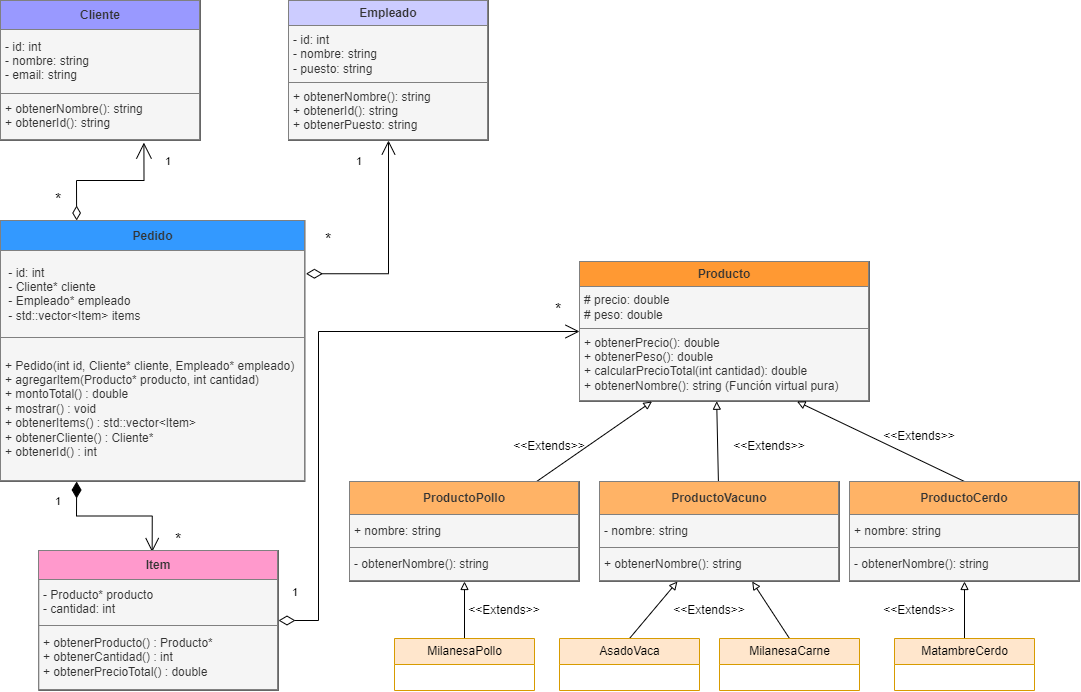

The diagram above was exported from draw.io. Its source (the exported page's mxGraphModel, read from the mxfile embedded in the PNG):
<mxGraphModel dx="1495" dy="1528" grid="1" gridSize="10" guides="1" tooltips="1" connect="1" arrows="1" fold="1" page="1" pageScale="1" pageWidth="1169" pageHeight="827" background="#ffffff" math="0" shadow="0">
  <root>
    <mxCell id="0" />
    <mxCell id="1" parent="0" />
    <mxCell id="66" style="edgeStyle=orthogonalEdgeStyle;rounded=0;jumpSize=6;html=1;strokeColor=#000000;strokeWidth=1;fontSize=11;fontColor=#000000;startArrow=open;startFill=0;endArrow=diamondThin;endFill=0;startSize=14;endSize=12;targetPerimeterSpacing=0;entryX=0.25;entryY=0;entryDx=0;entryDy=0;exitX=0.717;exitY=1.015;exitDx=0;exitDy=0;exitPerimeter=0;" edge="1" parent="1" source="13" target="45">
      <mxGeometry relative="1" as="geometry" />
    </mxCell>
    <mxCell id="13" value="&lt;table border=&quot;1&quot; width=&quot;100%&quot; height=&quot;100%&quot; cellpadding=&quot;4&quot; style=&quot;width:100%;height:100%;border-collapse:collapse;&quot;&gt;&lt;tbody&gt;&lt;tr&gt;&lt;th style=&quot;background-color: rgb(153, 153, 255);&quot; align=&quot;center&quot;&gt;Cliente&lt;/th&gt;&lt;/tr&gt;&lt;tr&gt;&lt;td&gt;- id: int&lt;br&gt;- nombre: string&lt;br&gt;- email: string&lt;/td&gt;&lt;/tr&gt;&lt;tr&gt;&lt;td&gt;+ obtenerNombre(): string&lt;br&gt;+ obtenerId(): string&lt;/td&gt;&lt;/tr&gt;&lt;/tbody&gt;&lt;/table&gt;" style="text;html=1;whiteSpace=wrap;strokeColor=#666666;fillColor=#f5f5f5;overflow=fill;fontColor=#333333;labelBackgroundColor=none;labelBorderColor=none;" parent="1" vertex="1">
      <mxGeometry x="62" y="60" width="200" height="140" as="geometry" />
    </mxCell>
    <mxCell id="14" value="&lt;table border=&quot;1&quot; width=&quot;100%&quot; height=&quot;100%&quot; cellpadding=&quot;4&quot; style=&quot;width:100%;height:100%;border-collapse:collapse;&quot;&gt;&lt;tbody&gt;&lt;tr&gt;&lt;th style=&quot;background-color: rgb(204, 204, 255);&quot; align=&quot;center&quot;&gt;Empleado&lt;/th&gt;&lt;/tr&gt;&lt;tr&gt;&lt;td&gt;- id: int&lt;br&gt;- nombre: string&lt;br&gt;- puesto: string&lt;/td&gt;&lt;/tr&gt;&lt;tr&gt;&lt;td&gt;+ obtenerNombre(): string&lt;br&gt;+ obtenerId(): string&lt;br&gt;+ obtenerPuesto: string&lt;/td&gt;&lt;/tr&gt;&lt;/tbody&gt;&lt;/table&gt;" style="text;html=1;whiteSpace=wrap;strokeColor=#666666;fillColor=#f5f5f5;overflow=fill;fontColor=#333333;labelBackgroundColor=none;labelBorderColor=none;" parent="1" vertex="1">
      <mxGeometry x="350" y="60" width="200" height="140" as="geometry" />
    </mxCell>
    <mxCell id="15" value="&lt;table border=&quot;1&quot; width=&quot;100%&quot; height=&quot;100%&quot; cellpadding=&quot;4&quot; style=&quot;width:100%;height:100%;border-collapse:collapse;&quot;&gt;&lt;tbody&gt;&lt;tr&gt;&lt;th style=&quot;background-color: rgb(255, 153, 51);&quot; align=&quot;center&quot;&gt;Producto&lt;/th&gt;&lt;/tr&gt;&lt;tr&gt;&lt;td&gt;# precio: double&lt;br&gt;# peso: double&lt;br&gt;&lt;/td&gt;&lt;/tr&gt;&lt;tr&gt;&lt;td&gt;+ obtenerPrecio(): double&lt;br&gt;+ obtenerPeso(): double&lt;br&gt;+ calcularPrecioTotal(int cantidad): double&lt;br&gt;&lt;span class=&quot;hljs-operator&quot;&gt;+&lt;/span&gt;&amp;nbsp;obtenerNombre(): string (Función virtual pura)&lt;br&gt;&lt;/td&gt;&lt;/tr&gt;&lt;/tbody&gt;&lt;/table&gt;" style="text;html=1;whiteSpace=wrap;strokeColor=#666666;fillColor=#f5f5f5;overflow=fill;labelBackgroundColor=none;labelBorderColor=none;fillStyle=auto;shadow=0;rounded=0;glass=0;fontColor=#333333;" vertex="1" parent="1">
      <mxGeometry x="641" y="321" width="290" height="140" as="geometry" />
    </mxCell>
    <mxCell id="41" style="edgeStyle=none;html=1;exitX=0.5;exitY=0;exitDx=0;exitDy=0;entryX=0.5;entryY=1;entryDx=0;entryDy=0;strokeColor=#000000;fontColor=#000000;endArrow=block;endFill=0;" edge="1" parent="1" source="17" target="31">
      <mxGeometry relative="1" as="geometry" />
    </mxCell>
    <mxCell id="17" value="&lt;font color=&quot;#000000&quot;&gt;MatambreCerdo&lt;/font&gt;" style="swimlane;fontStyle=0;childLayout=stackLayout;horizontal=1;startSize=26;fillColor=#ffe6cc;horizontalStack=0;resizeParent=1;resizeParentMax=0;resizeLast=0;collapsible=1;marginBottom=0;html=1;strokeColor=#d79b00;" vertex="1" parent="1">
      <mxGeometry x="956" y="698" width="140" height="52" as="geometry" />
    </mxCell>
    <mxCell id="40" style="edgeStyle=none;html=1;exitX=0.5;exitY=0;exitDx=0;exitDy=0;strokeColor=#000000;fontColor=#000000;endArrow=block;endFill=0;" edge="1" parent="1" source="21" target="30">
      <mxGeometry relative="1" as="geometry" />
    </mxCell>
    <mxCell id="21" value="&lt;font color=&quot;#000000&quot;&gt;MilanesaCarne&lt;/font&gt;" style="swimlane;fontStyle=0;childLayout=stackLayout;horizontal=1;startSize=26;fillColor=#ffe6cc;horizontalStack=0;resizeParent=1;resizeParentMax=0;resizeLast=0;collapsible=1;marginBottom=0;html=1;strokeColor=#d79b00;" vertex="1" parent="1">
      <mxGeometry x="781" y="698" width="140" height="52" as="geometry" />
    </mxCell>
    <mxCell id="39" style="edgeStyle=none;html=1;exitX=0.5;exitY=0;exitDx=0;exitDy=0;strokeColor=#000000;fontColor=#000000;endArrow=block;endFill=0;" edge="1" parent="1" source="22" target="30">
      <mxGeometry relative="1" as="geometry" />
    </mxCell>
    <mxCell id="22" value="&lt;font color=&quot;#000000&quot;&gt;AsadoVaca&lt;/font&gt;" style="swimlane;fontStyle=0;childLayout=stackLayout;horizontal=1;startSize=26;fillColor=#ffe6cc;horizontalStack=0;resizeParent=1;resizeParentMax=0;resizeLast=0;collapsible=1;marginBottom=0;html=1;strokeColor=#d79b00;" vertex="1" parent="1">
      <mxGeometry x="621" y="698" width="140" height="52" as="geometry" />
    </mxCell>
    <mxCell id="38" style="edgeStyle=none;html=1;exitX=0.5;exitY=0;exitDx=0;exitDy=0;entryX=0.5;entryY=1;entryDx=0;entryDy=0;strokeColor=#000000;fontColor=#000000;endArrow=block;endFill=0;" edge="1" parent="1" source="23" target="29">
      <mxGeometry relative="1" as="geometry" />
    </mxCell>
    <mxCell id="23" value="&lt;font color=&quot;#000000&quot;&gt;MilanesaPollo&lt;/font&gt;" style="swimlane;fontStyle=0;childLayout=stackLayout;horizontal=1;startSize=26;fillColor=#ffe6cc;horizontalStack=0;resizeParent=1;resizeParentMax=0;resizeLast=0;collapsible=1;marginBottom=0;html=1;strokeColor=#d79b00;" vertex="1" parent="1">
      <mxGeometry x="456" y="698" width="140" height="52" as="geometry" />
    </mxCell>
    <mxCell id="32" style="edgeStyle=none;html=1;entryX=0.25;entryY=1;entryDx=0;entryDy=0;strokeColor=#000000;fontColor=#000000;endArrow=block;endFill=0;" edge="1" parent="1" source="29" target="15">
      <mxGeometry relative="1" as="geometry" />
    </mxCell>
    <mxCell id="29" value="&lt;table border=&quot;1&quot; width=&quot;100%&quot; height=&quot;100%&quot; cellpadding=&quot;4&quot; style=&quot;width:100%;height:100%;border-collapse:collapse;&quot;&gt;&lt;tbody&gt;&lt;tr&gt;&lt;th style=&quot;background-color: rgb(255, 179, 102);&quot; align=&quot;center&quot;&gt;ProductoPollo&lt;/th&gt;&lt;/tr&gt;&lt;tr&gt;&lt;td&gt;+ nombre: string&lt;br&gt;&lt;/td&gt;&lt;/tr&gt;&lt;tr&gt;&lt;td&gt;- obtenerNombre(): string&lt;br&gt;&lt;/td&gt;&lt;/tr&gt;&lt;/tbody&gt;&lt;/table&gt;" style="text;html=1;whiteSpace=wrap;strokeColor=#666666;fillColor=#f5f5f5;overflow=fill;fontColor=#333333;labelBackgroundColor=none;labelBorderColor=none;" vertex="1" parent="1">
      <mxGeometry x="411" y="541" width="230" height="100" as="geometry" />
    </mxCell>
    <mxCell id="33" style="edgeStyle=none;html=1;strokeColor=#000000;fontColor=#000000;endArrow=block;endFill=0;entryX=0.473;entryY=0.998;entryDx=0;entryDy=0;entryPerimeter=0;" edge="1" parent="1" source="30" target="15">
      <mxGeometry relative="1" as="geometry">
        <mxPoint x="781" y="481" as="targetPoint" />
      </mxGeometry>
    </mxCell>
    <mxCell id="30" value="&lt;table border=&quot;1&quot; width=&quot;100%&quot; height=&quot;100%&quot; cellpadding=&quot;4&quot; style=&quot;width:100%;height:100%;border-collapse:collapse;&quot;&gt;&lt;tbody&gt;&lt;tr&gt;&lt;th style=&quot;background-color: rgb(255, 179, 102);&quot; align=&quot;center&quot;&gt;ProductoVacuno&lt;/th&gt;&lt;/tr&gt;&lt;tr&gt;&lt;td&gt;- nombre: string&lt;br&gt;&lt;/td&gt;&lt;/tr&gt;&lt;tr&gt;&lt;td&gt;+ obtenerNombre(): string&lt;br&gt;&lt;/td&gt;&lt;/tr&gt;&lt;/tbody&gt;&lt;/table&gt;" style="text;html=1;whiteSpace=wrap;strokeColor=#666666;fillColor=#f5f5f5;overflow=fill;fontColor=#333333;labelBackgroundColor=none;labelBorderColor=none;" vertex="1" parent="1">
      <mxGeometry x="661" y="541" width="240" height="100" as="geometry" />
    </mxCell>
    <mxCell id="34" style="edgeStyle=none;html=1;exitX=0.5;exitY=0;exitDx=0;exitDy=0;entryX=0.75;entryY=1;entryDx=0;entryDy=0;strokeColor=#000000;fontColor=#000000;endArrow=block;endFill=0;" edge="1" parent="1" source="31" target="15">
      <mxGeometry relative="1" as="geometry" />
    </mxCell>
    <mxCell id="31" value="&lt;table border=&quot;1&quot; width=&quot;100%&quot; height=&quot;100%&quot; cellpadding=&quot;4&quot; style=&quot;width:100%;height:100%;border-collapse:collapse;&quot;&gt;&lt;tbody&gt;&lt;tr&gt;&lt;th style=&quot;background-color: rgb(255, 179, 102);&quot; align=&quot;center&quot;&gt;ProductoCerdo&lt;/th&gt;&lt;/tr&gt;&lt;tr&gt;&lt;td&gt;+ nombre: string&lt;br&gt;&lt;/td&gt;&lt;/tr&gt;&lt;tr&gt;&lt;td&gt;- obtenerNombre(): string&lt;br&gt;&lt;/td&gt;&lt;/tr&gt;&lt;/tbody&gt;&lt;/table&gt;" style="text;html=1;whiteSpace=wrap;strokeColor=#666666;fillColor=#f5f5f5;overflow=fill;fontColor=#333333;labelBackgroundColor=none;labelBorderColor=none;" vertex="1" parent="1">
      <mxGeometry x="911" y="541" width="230" height="100" as="geometry" />
    </mxCell>
    <mxCell id="35" value="&amp;lt;&amp;lt;Extends&amp;gt;&amp;gt;" style="text;html=1;strokeColor=none;fillColor=none;align=center;verticalAlign=middle;whiteSpace=wrap;rounded=0;fontColor=#000000;" vertex="1" parent="1">
      <mxGeometry x="951" y="481" width="60" height="30" as="geometry" />
    </mxCell>
    <mxCell id="36" value="&amp;lt;&amp;lt;Extends&amp;gt;&amp;gt;" style="text;html=1;strokeColor=none;fillColor=none;align=center;verticalAlign=middle;whiteSpace=wrap;rounded=0;fontColor=#000000;" vertex="1" parent="1">
      <mxGeometry x="801" y="491" width="60" height="30" as="geometry" />
    </mxCell>
    <mxCell id="37" value="&amp;lt;&amp;lt;Extends&amp;gt;&amp;gt;" style="text;html=1;strokeColor=none;fillColor=none;align=center;verticalAlign=middle;whiteSpace=wrap;rounded=0;fontColor=#000000;" vertex="1" parent="1">
      <mxGeometry x="581" y="491" width="60" height="30" as="geometry" />
    </mxCell>
    <mxCell id="42" value="&amp;lt;&amp;lt;Extends&amp;gt;&amp;gt;" style="text;html=1;strokeColor=none;fillColor=none;align=center;verticalAlign=middle;whiteSpace=wrap;rounded=0;fontColor=#000000;" vertex="1" parent="1">
      <mxGeometry x="536" y="655" width="60" height="30" as="geometry" />
    </mxCell>
    <mxCell id="43" value="&amp;lt;&amp;lt;Extends&amp;gt;&amp;gt;" style="text;html=1;strokeColor=none;fillColor=none;align=center;verticalAlign=middle;whiteSpace=wrap;rounded=0;fontColor=#000000;" vertex="1" parent="1">
      <mxGeometry x="741" y="655" width="60" height="30" as="geometry" />
    </mxCell>
    <mxCell id="44" value="&amp;lt;&amp;lt;Extends&amp;gt;&amp;gt;" style="text;html=1;strokeColor=none;fillColor=none;align=center;verticalAlign=middle;whiteSpace=wrap;rounded=0;fontColor=#000000;" vertex="1" parent="1">
      <mxGeometry x="951" y="655" width="60" height="30" as="geometry" />
    </mxCell>
    <mxCell id="63" style="edgeStyle=orthogonalEdgeStyle;rounded=0;jumpSize=6;html=1;entryX=0.473;entryY=0.011;entryDx=0;entryDy=0;entryPerimeter=0;strokeColor=#000000;strokeWidth=1;fontSize=11;fontColor=#000000;startArrow=diamondThin;startFill=1;endArrow=open;endFill=0;startSize=14;endSize=12;targetPerimeterSpacing=0;exitX=0.25;exitY=1;exitDx=0;exitDy=0;" edge="1" parent="1" source="45" target="46">
      <mxGeometry relative="1" as="geometry">
        <mxPoint x="210" y="520" as="sourcePoint" />
      </mxGeometry>
    </mxCell>
    <mxCell id="45" value="&lt;table border=&quot;1&quot; width=&quot;100%&quot; height=&quot;100%&quot; cellpadding=&quot;4&quot; style=&quot;width:100%;height:100%;border-collapse:collapse;&quot;&gt;&lt;tbody&gt;&lt;tr&gt;&lt;th style=&quot;background-color: rgb(51, 153, 255);&quot; align=&quot;center&quot;&gt;Pedido&lt;/th&gt;&lt;/tr&gt;&lt;tr&gt;&lt;td&gt;&amp;nbsp;- id: int&lt;br&gt;&amp;nbsp;- Cliente* cliente&lt;br&gt;&amp;nbsp;- Empleado* empleado&lt;br&gt;&amp;nbsp;- std::vector&amp;lt;Item&amp;gt; items&lt;br&gt;&lt;/td&gt;&lt;/tr&gt;&lt;tr&gt;&lt;td&gt;+ Pedido(int id, Cliente* cliente, Empleado* empleado)&lt;br&gt;+ agregarItem(Producto* producto, int cantidad)&lt;br&gt;    + montoTotal() : double&lt;br&gt;+ mostrar() : void&lt;br&gt;+ obtenerItems() : std::vector&amp;lt;Item&amp;gt;&lt;br&gt;+ obtenerCliente() : Cliente*&lt;br&gt;    + obtenerId() : int&lt;br&gt;&lt;/td&gt;&lt;/tr&gt;&lt;/tbody&gt;&lt;/table&gt;" style="text;html=1;whiteSpace=wrap;strokeColor=#666666;fillColor=#f5f5f5;overflow=fill;fontColor=#333333;labelBackgroundColor=none;labelBorderColor=none;" vertex="1" parent="1">
      <mxGeometry x="62" y="280" width="304.5" height="261" as="geometry" />
    </mxCell>
    <mxCell id="59" style="edgeStyle=orthogonalEdgeStyle;rounded=0;jumpSize=6;html=1;entryX=0;entryY=0.5;entryDx=0;entryDy=0;strokeColor=#000000;strokeWidth=1;fontSize=11;fontColor=#000000;endArrow=open;endFill=0;targetPerimeterSpacing=0;endSize=12;startSize=14;startArrow=diamondThin;startFill=0;" edge="1" parent="1" source="46" target="15">
      <mxGeometry relative="1" as="geometry">
        <Array as="points">
          <mxPoint x="380" y="680" />
          <mxPoint x="380" y="391" />
        </Array>
      </mxGeometry>
    </mxCell>
    <mxCell id="46" value="&lt;table border=&quot;1&quot; width=&quot;100%&quot; height=&quot;100%&quot; cellpadding=&quot;4&quot; style=&quot;width:100%;height:100%;border-collapse:collapse;&quot;&gt;&lt;tbody&gt;&lt;tr&gt;&lt;th style=&quot;background-color: rgb(255, 153, 204);&quot; align=&quot;center&quot;&gt;Item&lt;/th&gt;&lt;/tr&gt;&lt;tr&gt;&lt;td&gt;- Producto* producto&lt;br&gt;- cantidad: int&lt;br&gt;&lt;/td&gt;&lt;/tr&gt;&lt;tr&gt;&lt;td&gt;+ obtenerProducto() : Producto*&lt;br&gt;    + obtenerCantidad() : int&lt;br&gt;    + obtenerPrecioTotal() : double&lt;br&gt;&lt;/td&gt;&lt;/tr&gt;&lt;/tbody&gt;&lt;/table&gt;" style="text;html=1;whiteSpace=wrap;strokeColor=#666666;fillColor=#f5f5f5;overflow=fill;fontColor=#333333;labelBackgroundColor=none;labelBorderColor=none;" vertex="1" parent="1">
      <mxGeometry x="100.25" y="610" width="239.75" height="140" as="geometry" />
    </mxCell>
    <mxCell id="53" value="" style="endArrow=open;html=1;endSize=12;startArrow=diamondThin;startSize=14;startFill=0;edgeStyle=orthogonalEdgeStyle;rounded=0;exitX=1.003;exitY=0.204;exitDx=0;exitDy=0;exitPerimeter=0;strokeColor=#000000;" edge="1" parent="1" source="45" target="14">
      <mxGeometry x="-0.0909" y="-100" relative="1" as="geometry">
        <mxPoint x="301" y="250" as="sourcePoint" />
        <mxPoint x="411" y="250" as="targetPoint" />
        <mxPoint as="offset" />
      </mxGeometry>
    </mxCell>
    <mxCell id="56" value="&lt;p style=&quot;line-height: 100%;&quot;&gt;&lt;font style=&quot;font-size: 16px;&quot;&gt;*&lt;/font&gt;&lt;/p&gt;" style="text;html=1;strokeColor=none;fillColor=none;align=center;verticalAlign=middle;whiteSpace=wrap;rounded=0;shadow=0;glass=0;labelBackgroundColor=none;sketch=0;fillStyle=auto;fontColor=#000000;strokeWidth=2;" vertex="1" parent="1">
      <mxGeometry x="380" y="290" width="20" height="20" as="geometry" />
    </mxCell>
    <mxCell id="58" value="&lt;p style=&quot;line-height: 100%;&quot;&gt;&lt;font style=&quot;font-size: 11px;&quot;&gt;1&lt;/font&gt;&lt;/p&gt;" style="text;html=1;strokeColor=none;fillColor=none;align=center;verticalAlign=middle;whiteSpace=wrap;rounded=0;shadow=0;glass=0;labelBackgroundColor=none;sketch=0;fillStyle=auto;fontColor=#000000;strokeWidth=2;" vertex="1" parent="1">
      <mxGeometry x="411" y="210" width="20" height="20" as="geometry" />
    </mxCell>
    <mxCell id="60" value="&lt;p style=&quot;line-height: 100%;&quot;&gt;&lt;font style=&quot;font-size: 11px;&quot;&gt;1&lt;/font&gt;&lt;/p&gt;" style="text;html=1;strokeColor=none;fillColor=none;align=center;verticalAlign=middle;whiteSpace=wrap;rounded=0;shadow=0;glass=0;labelBackgroundColor=none;sketch=0;fillStyle=auto;fontColor=#000000;strokeWidth=2;" vertex="1" parent="1">
      <mxGeometry x="346.5" y="641" width="20" height="20" as="geometry" />
    </mxCell>
    <mxCell id="61" value="&lt;p style=&quot;line-height: 100%;&quot;&gt;&lt;font style=&quot;font-size: 16px;&quot;&gt;*&lt;/font&gt;&lt;/p&gt;" style="text;html=1;strokeColor=none;fillColor=none;align=center;verticalAlign=middle;whiteSpace=wrap;rounded=0;shadow=0;glass=0;labelBackgroundColor=none;sketch=0;fillStyle=auto;fontColor=#000000;strokeWidth=2;" vertex="1" parent="1">
      <mxGeometry x="610" y="360" width="20" height="20" as="geometry" />
    </mxCell>
    <mxCell id="64" value="&lt;p style=&quot;line-height: 100%;&quot;&gt;&lt;font style=&quot;font-size: 11px;&quot;&gt;1&lt;/font&gt;&lt;/p&gt;" style="text;html=1;strokeColor=none;fillColor=none;align=center;verticalAlign=middle;whiteSpace=wrap;rounded=0;shadow=0;glass=0;labelBackgroundColor=none;sketch=0;fillStyle=auto;fontColor=#000000;strokeWidth=2;" vertex="1" parent="1">
      <mxGeometry x="110" y="550" width="20" height="20" as="geometry" />
    </mxCell>
    <mxCell id="65" value="&lt;p style=&quot;line-height: 100%;&quot;&gt;&lt;font style=&quot;font-size: 16px;&quot;&gt;*&lt;/font&gt;&lt;/p&gt;" style="text;html=1;strokeColor=none;fillColor=none;align=center;verticalAlign=middle;whiteSpace=wrap;rounded=0;shadow=0;glass=0;labelBackgroundColor=none;sketch=0;fillStyle=auto;fontColor=#000000;strokeWidth=2;" vertex="1" parent="1">
      <mxGeometry x="230" y="590" width="20" height="20" as="geometry" />
    </mxCell>
    <mxCell id="67" value="&lt;p style=&quot;line-height: 100%;&quot;&gt;&lt;font style=&quot;font-size: 16px;&quot;&gt;*&lt;/font&gt;&lt;/p&gt;" style="text;html=1;strokeColor=none;fillColor=none;align=center;verticalAlign=middle;whiteSpace=wrap;rounded=0;shadow=0;glass=0;labelBackgroundColor=none;sketch=0;fillStyle=auto;fontColor=#000000;strokeWidth=2;" vertex="1" parent="1">
      <mxGeometry x="110" y="250" width="20" height="20" as="geometry" />
    </mxCell>
    <mxCell id="68" value="&lt;p style=&quot;line-height: 100%;&quot;&gt;&lt;font style=&quot;font-size: 11px;&quot;&gt;1&lt;/font&gt;&lt;/p&gt;" style="text;html=1;strokeColor=none;fillColor=none;align=center;verticalAlign=middle;whiteSpace=wrap;rounded=0;shadow=0;glass=0;labelBackgroundColor=none;sketch=0;fillStyle=auto;fontColor=#000000;strokeWidth=2;" vertex="1" parent="1">
      <mxGeometry x="220" y="210" width="20" height="20" as="geometry" />
    </mxCell>
  </root>
</mxGraphModel>